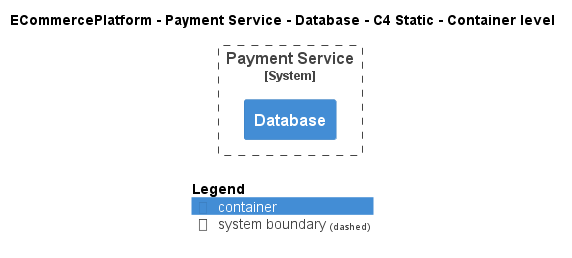

The diagram above was rendered by PlantUML. Its source (embedded in the PNG):
@startuml
!include ..\..\..\..\..\.c4s\C4_Container.puml

AddElementTag("c4interflow:lifecycle:new", $bgColor=green, $fontColor=#ffffff, $borderColor=green, $shadowing="False")
AddElementTag("c4interflow:lifecycle:changed", $bgColor=orange, $fontColor=#ffffff, $borderColor=orange, $shadowing="False")
AddElementTag("c4interflow:lifecycle:removed", $bgColor=red, $fontColor=#ffffff, $borderColor=red, $shadowing="False")

AddRelTag("c4interflow:lifecycle:new", $textColor=green, $lineColor=green)
AddRelTag("c4interflow:lifecycle:changed", $textColor=orange, $lineColor=orange)
AddRelTag("c4interflow:lifecycle:removed", $textColor=red, $lineColor=red)

SHOW_PERSON_PORTRAIT()
LAYOUT_TOP_DOWN()

skinparam linetype polyline

title ECommercePlatform - Payment Service - Database - C4 Static - Container level


System_Boundary(ECommercePlatform.SoftwareSystems.PaymentService, "Payment Service") {
    Container(ECommercePlatform.SoftwareSystems.PaymentService.Containers.Database, "Database", "", "")
}



SHOW_LEGEND()
@enduml